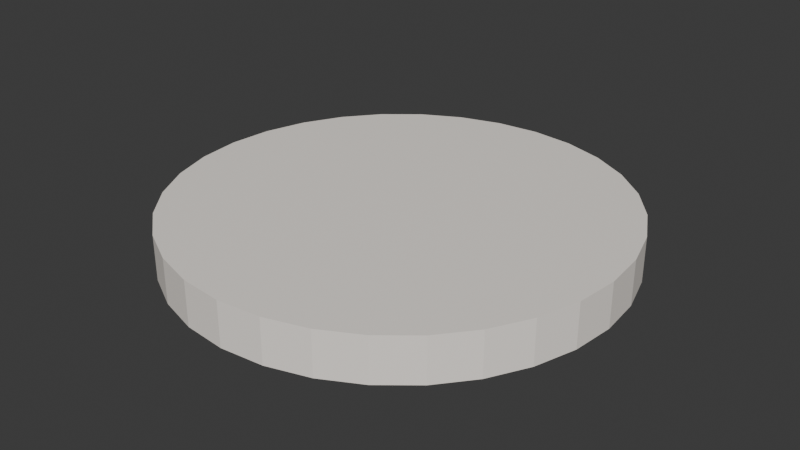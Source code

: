 # Source: stage-procedural-platform.blend  (saved by Blender 4.0.20; exported with 4.5.12 LTS)
import bpy
from mathutils import Matrix  # noqa: F401  (used for matrix-valued properties, if any)

bpy.ops.wm.read_factory_settings(use_empty=True)
scene = bpy.context.scene
scene.name = 'Scene'

# ---- collections
col_collection = bpy.data.collections.new('Collection'); scene.collection.children.link(col_collection)

# ---- materials (node trees are filled in below, after node groups)
mat_material_001 = bpy.data.materials.new('Material.001')
mat_material_001.use_transparent_shadow = False

# ---- material node trees
mat_material_001.use_nodes = True; mat_material_001.node_tree.nodes.clear()
_N = mat_material_001.node_tree.nodes; _L = mat_material_001.node_tree.links
n0 = _N.new('ShaderNodeBsdfPrincipled'); n0.name = 'Principled BSDF'; n0.location = (10, 300)
n0.subsurface_method = 'RANDOM_WALK_SKIN'
n0.inputs[0].default_value = (0.9694, 0.9105, 0.8446, 1.0)
n0.inputs[3].default_value = 1.45
n0.inputs[27].default_value = (0.0, 0.0, 0.0, 1.0)
n0.inputs[28].default_value = 1.0
n1 = _N.new('ShaderNodeOutputMaterial'); n1.name = 'Material Output'; n1.location = (300, 300)
_L.new(n0.outputs[0], n1.inputs[0])
n1.is_active_output = True

# ---- world
world_world = bpy.data.worlds.new('World'); scene.world = world_world
world_world.use_nodes = True; world_world.node_tree.nodes.clear()
_N = world_world.node_tree.nodes; _L = world_world.node_tree.links
n0 = _N.new('ShaderNodeOutputWorld'); n0.name = 'World Output'; n0.location = (300, 300)
n1 = _N.new('ShaderNodeBackground'); n1.name = 'Background'; n1.location = (10, 300)
n1.inputs[0].default_value = (0.05088, 0.05088, 0.05088, 1.0)
_L.new(n1.outputs[0], n0.inputs[0])
n0.is_active_output = True
world_world.color = (0.05088, 0.05088, 0.05088)
world_world.use_sun_shadow = False
world_world.sun_shadow_jitter_overblur = 0.0

# ---- meshes
me_cylinder_001 = bpy.data.meshes.new('Cylinder.001')
me_cylinder_001.from_pydata([(0.0, 5.0, -0.5), (0.0, 5.0, 0.5), (0.9755, 4.904, -0.5), (0.9755, 4.904, 0.5), (1.913, 4.619, -0.5), (1.913, 4.619, 0.5), (2.778, 4.157, -0.5), (2.778, 4.157, 0.5), (3.536, 3.536, -0.5), (3.536, 3.536, 0.5), (4.157, 2.778, -0.5), (4.157, 2.778, 0.5), (4.619, 1.913, -0.5), (4.619, 1.913, 0.5), (4.904, 0.9755, -0.5), (4.904, 0.9755, 0.5), (5.0, 0.0, -0.5), (5.0, 0.0, 0.5), (4.904, -0.9755, -0.5), (4.904, -0.9755, 0.5), (4.619, -1.913, -0.5), (4.619, -1.913, 0.5), (4.157, -2.778, -0.5), (4.157, -2.778, 0.5), (3.536, -3.536, -0.5), (3.536, -3.536, 0.5), (2.778, -4.157, -0.5), (2.778, -4.157, 0.5), (1.913, -4.619, -0.5), (1.913, -4.619, 0.5), (0.9755, -4.904, -0.5), (0.9755, -4.904, 0.5), (0.0, -5.0, -0.5), (0.0, -5.0, 0.5), (-0.9755, -4.904, -0.5), (-0.9755, -4.904, 0.5), (-1.913, -4.619, -0.5), (-1.913, -4.619, 0.5), (-2.778, -4.157, -0.5), (-2.778, -4.157, 0.5), (-3.536, -3.536, -0.5), (-3.536, -3.536, 0.5), (-4.157, -2.778, -0.5), (-4.157, -2.778, 0.5), (-4.619, -1.913, -0.5), (-4.619, -1.913, 0.5), (-4.904, -0.9755, -0.5), (-4.904, -0.9755, 0.5), (-5.0, 0.0, -0.5), (-5.0, 0.0, 0.5), (-4.904, 0.9755, -0.5), (-4.904, 0.9755, 0.5), (-4.619, 1.913, -0.5), (-4.619, 1.913, 0.5), (-4.157, 2.778, -0.5), (-4.157, 2.778, 0.5), (-3.536, 3.536, -0.5), (-3.536, 3.536, 0.5), (-2.778, 4.157, -0.5), (-2.778, 4.157, 0.5), (-1.913, 4.619, -0.5), (-1.913, 4.619, 0.5), (-0.9755, 4.904, -0.5), (-0.9755, 4.904, 0.5)], [], [(0, 1, 3, 2), (2, 3, 5, 4), (4, 5, 7, 6), (6, 7, 9, 8), (8, 9, 11, 10), (10, 11, 13, 12), (12, 13, 15, 14), (14, 15, 17, 16), (16, 17, 19, 18), (18, 19, 21, 20), (20, 21, 23, 22), (22, 23, 25, 24), (24, 25, 27, 26), (26, 27, 29, 28), (28, 29, 31, 30), (30, 31, 33, 32), (32, 33, 35, 34), (34, 35, 37, 36), (36, 37, 39, 38), (38, 39, 41, 40), (40, 41, 43, 42), (42, 43, 45, 44), (44, 45, 47, 46), (46, 47, 49, 48), (48, 49, 51, 50), (50, 51, 53, 52), (52, 53, 55, 54), (54, 55, 57, 56), (56, 57, 59, 58), (58, 59, 61, 60), (3, 1, 63, 61, 59, 57, 55, 53, 51, 49, 47, 45, 43, 41, 39, 37, 35, 33, 31, 29, 27, 25, 23, 21, 19, 17, 15, 13, 11, 9, 7, 5), (60, 61, 63, 62), (62, 63, 1, 0), (0, 2, 4, 6, 8, 10, 12, 14, 16, 18, 20, 22, 24, 26, 28, 30, 32, 34, 36, 38, 40, 42, 44, 46, 48, 50, 52, 54, 56, 58, 60, 62)])
_uv = me_cylinder_001.uv_layers.new(name='UVMap')
_uv.uv.foreach_set('vector', [1.0, 0.5, 1.0, 1.0, 0.9688, 1.0, 0.9688, 0.5, 0.9688, 0.5, 0.9688, 1.0, 0.9375, 1.0, 0.9375, 0.5, 0.9375, 0.5, 0.9375, 1.0, 0.9062, 1.0, 0.9062, 0.5, 0.9062, 0.5, 0.9062, 1.0, 0.875, 1.0, 0.875, 0.5, 0.875, 0.5, 0.875, 1.0, 0.8438, 1.0, 0.8438, 0.5, 0.8438, 0.5, 0.8438, 1.0, 0.8125, 1.0, 0.8125, 0.5, 0.8125, 0.5, 0.8125, 1.0, 0.7812, 1.0, 0.7812, 0.5, 0.7812, 0.5, 0.7812, 1.0, 0.75, 1.0, 0.75, 0.5, 0.75, 0.5, 0.75, 1.0, 0.7188, 1.0, 0.7188, 0.5, 0.7188, 0.5, 0.7188, 1.0, 0.6875, 1.0, 0.6875, 0.5, 0.6875, 0.5, 0.6875, 1.0, 0.6562, 1.0, 0.6562, 0.5, 0.6562, 0.5, 0.6562, 1.0, 0.625, 1.0, 0.625, 0.5, 0.625, 0.5, 0.625, 1.0, 0.5938, 1.0, 0.5938, 0.5, 0.5938, 0.5, 0.5938, 1.0, 0.5625, 1.0, 0.5625, 0.5, 0.5625, 0.5, 0.5625, 1.0, 0.5312, 1.0, 0.5312, 0.5, 0.5312, 0.5, 0.5312, 1.0, 0.5, 1.0, 0.5, 0.5, 0.5, 0.5, 0.5, 1.0, 0.4688, 1.0, 0.4688, 0.5, 0.4688, 0.5, 0.4688, 1.0, 0.4375, 1.0, 0.4375, 0.5, 0.4375, 0.5, 0.4375, 1.0, 0.4062, 1.0, 0.4062, 0.5, 0.4062, 0.5, 0.4062, 1.0, 0.375, 1.0, 0.375, 0.5, 0.375, 0.5, 0.375, 1.0, 0.3438, 1.0, 0.3438, 0.5, 0.3438, 0.5, 0.3438, 1.0, 0.3125, 1.0, 0.3125, 0.5, 0.3125, 0.5, 0.3125, 1.0, 0.2812, 1.0, 0.2812, 0.5, 0.2812, 0.5, 0.2812, 1.0, 0.25, 1.0, 0.25, 0.5, 0.25, 0.5, 0.25, 1.0, 0.2188, 1.0, 0.2188, 0.5, 0.2188, 0.5, 0.2188, 1.0, 0.1875, 1.0, 0.1875, 0.5, 0.1875, 0.5, 0.1875, 1.0, 0.1562, 1.0, 0.1562, 0.5, 0.1562, 0.5, 0.1562, 1.0, 0.125, 1.0, 0.125, 0.5, 0.125, 0.5, 0.125, 1.0, 0.09375, 1.0, 0.09375, 0.5, 0.09375, 0.5, 0.09375, 1.0, 0.0625, 1.0, 0.0625, 0.5, 0.2968, 0.4854, 0.25, 0.49, 0.2032, 0.4854, 0.1582, 0.4717, 0.1167, 0.4496, 0.08029, 0.4197, 0.05045, 0.3833, 0.02827, 0.3418, 0.01461, 0.2968, 0.01, 0.25, 0.01461, 0.2032, 0.02827, 0.1582, 0.05045, 0.1167, 0.08029, 0.08029, 0.1167, 0.05045, 0.1582, 0.02827, 0.2032, 0.01461, 0.25, 0.01, 0.2968, 0.01461, 0.3418, 0.02827, 0.3833, 0.05045, 0.4197, 0.08029, 0.4496, 0.1167, 0.4717, 0.1582, 0.4854, 0.2032, 0.49, 0.25, 0.4854, 0.2968, 0.4717, 0.3418, 0.4496, 0.3833, 0.4197, 0.4197, 0.3833, 0.4496, 0.3418, 0.4717, 0.0625, 0.5, 0.0625, 1.0, 0.03125, 1.0, 0.03125, 0.5, 0.03125, 0.5, 0.03125, 1.0, 0.0, 1.0, 0.0, 0.5, 0.75, 0.49, 0.7968, 0.4854, 0.8418, 0.4717, 0.8833, 0.4496, 0.9197, 0.4197, 0.9496, 0.3833, 0.9717, 0.3418, 0.9854, 0.2968, 0.99, 0.25, 0.9854, 0.2032, 0.9717, 0.1582, 0.9496, 0.1167, 0.9197, 0.08029, 0.8833, 0.05045, 0.8418, 0.02827, 0.7968, 0.01461, 0.75, 0.01, 0.7032, 0.01461, 0.6582, 0.02827, 0.6167, 0.05045, 0.5803, 0.08029, 0.5504, 0.1167, 0.5283, 0.1582, 0.5146, 0.2032, 0.51, 0.25, 0.5146, 0.2968, 0.5283, 0.3418, 0.5504, 0.3833, 0.5803, 0.4197, 0.6167, 0.4496, 0.6582, 0.4717, 0.7032, 0.4854])
me_cylinder_001.materials.append(mat_material_001)
me_cylinder_001.update()

# ---- objects
ob_cylinder_col = bpy.data.objects.new('Cylinder-col', me_cylinder_001)

# ---- transforms, parenting, visibility, modifiers, constraints
ob_cylinder_col.location = (0.0, 0.0, -0.5)

# ---- collection membership
col_collection.objects.link(ob_cylinder_col)

# ---- scene / render settings (as saved in the file)
scene.frame_start = 1; scene.frame_end = 250; scene.frame_set(1)
scene.render.engine = 'BLENDER_EEVEE_NEXT'
scene.cycles.sampling_pattern = 'TABULATED_SOBOL'
bpy.context.view_layer.update()

# ---- added for rendering (the .blend has no active camera and no usable light): camera, sun
cam_auto = bpy.data.cameras.new('AutoCamera')
cam_auto.lens = 50.0
cam_auto.sensor_width = 36.0
cam_auto.clip_end = 1000.0
ob_auto_camera = bpy.data.objects.new('AutoCamera', cam_auto)
scene.collection.objects.link(ob_auto_camera)
ob_auto_camera.location = (13.1173, -15.7408, 9.99386)
ob_auto_camera.rotation_euler = (1.09748, -7.21219e-08, 0.694738)
scene.camera = ob_auto_camera
light_auto_sun = bpy.data.lights.new('AutoSun', 'SUN')
light_auto_sun.energy = 3.0
light_auto_sun.angle = 0.0523599
ob_auto_sun = bpy.data.objects.new('AutoSun', light_auto_sun)
scene.collection.objects.link(ob_auto_sun)
ob_auto_sun.rotation_euler = (0.872665, 0.174533, 0.523599)
bpy.context.view_layer.update()
